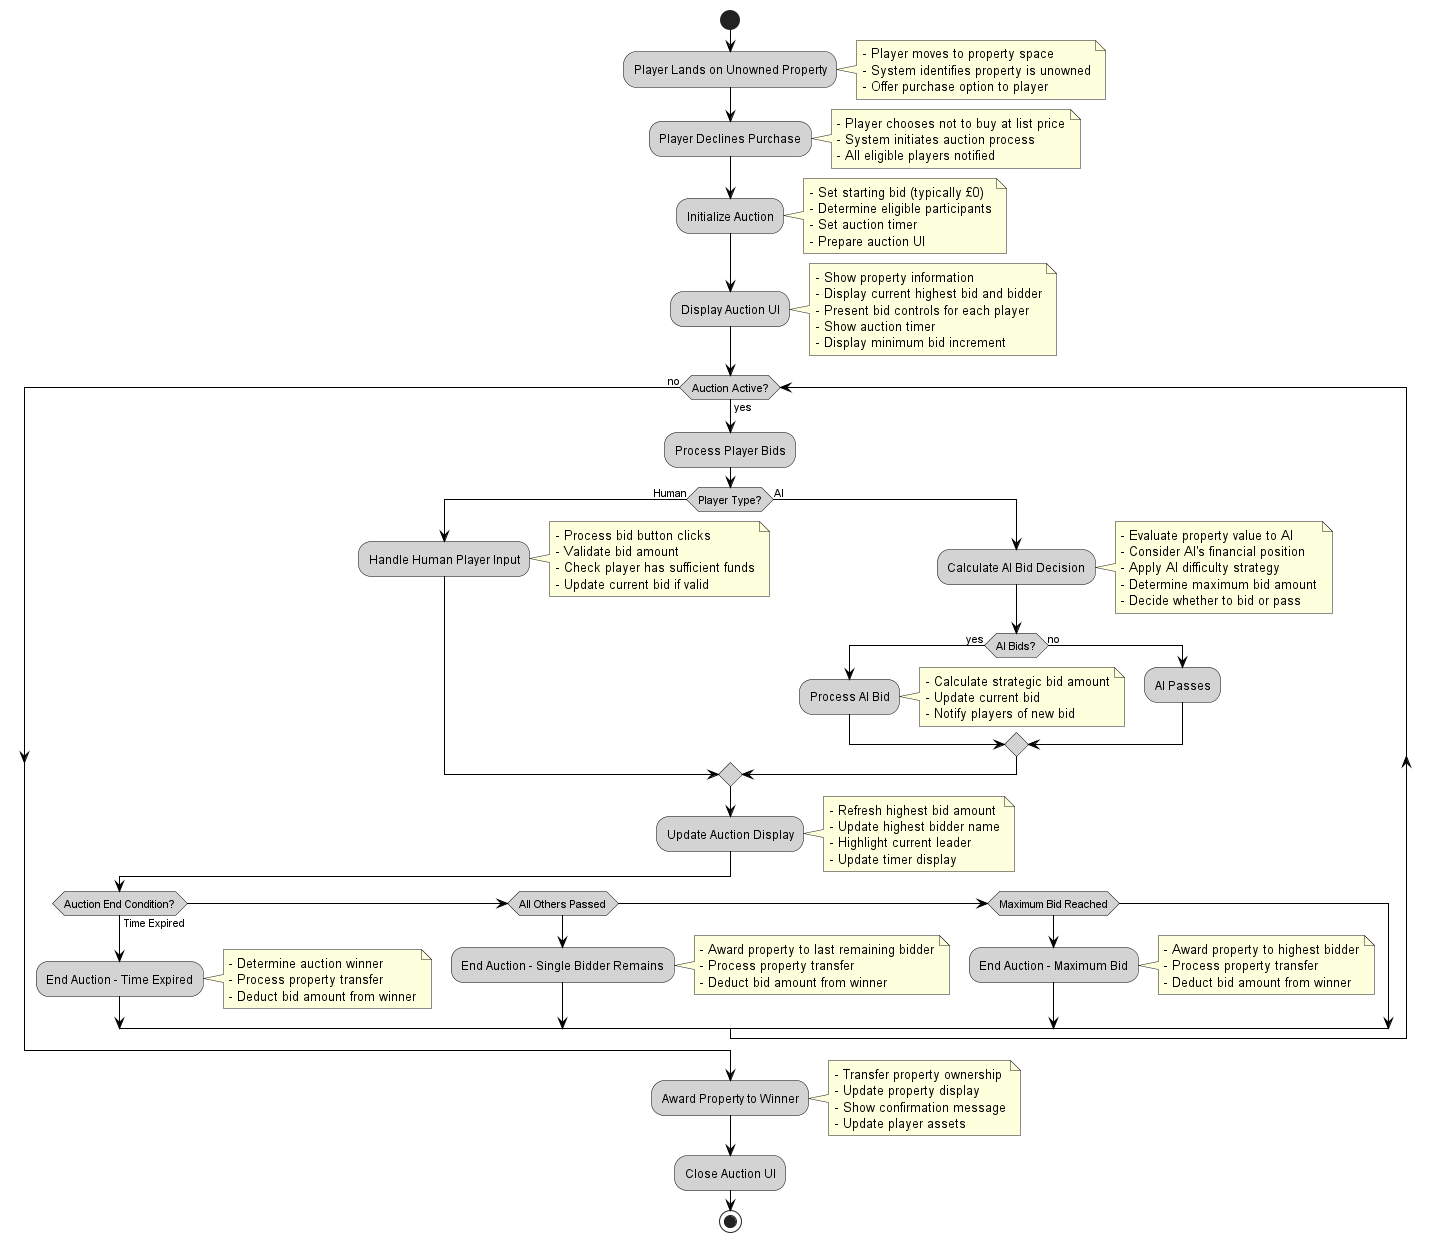

The diagram above was rendered by PlantUML. Its source (embedded in the PNG):
@startuml
skinparam backgroundColor white
skinparam activityBorderColor black
skinparam activityBackgroundColor lightGray
skinparam arrowColor black

start

:Player Lands on Unowned Property;
note right
  - Player moves to property space
  - System identifies property is unowned
  - Offer purchase option to player
end note

:Player Declines Purchase;
note right
  - Player chooses not to buy at list price
  - System initiates auction process
  - All eligible players notified
end note

:Initialize Auction;
note right
  - Set starting bid (typically £0)
  - Determine eligible participants
  - Set auction timer
  - Prepare auction UI
end note

:Display Auction UI;
note right
  - Show property information
  - Display current highest bid and bidder
  - Present bid controls for each player
  - Show auction timer
  - Display minimum bid increment
end note

while (Auction Active?) is (yes)
  :Process Player Bids;

  if (Player Type?) then (Human)
    :Handle Human Player Input;
    note right
      - Process bid button clicks
      - Validate bid amount
      - Check player has sufficient funds
      - Update current bid if valid
    end note
  else (AI)
    :Calculate AI Bid Decision;
    note right
      - Evaluate property value to AI
      - Consider AI's financial position
      - Apply AI difficulty strategy
      - Determine maximum bid amount
      - Decide whether to bid or pass
    end note

    if (AI Bids?) then (yes)
      :Process AI Bid;
      note right
        - Calculate strategic bid amount
        - Update current bid
        - Notify players of new bid
      end note
    else (no)
      :AI Passes;
    endif
  endif

  :Update Auction Display;
  note right
    - Refresh highest bid amount
    - Update highest bidder name
    - Highlight current leader
    - Update timer display
  end note

  if (Auction End Condition?) then (Time Expired)
    :End Auction - Time Expired;
    note right
      - Determine auction winner
      - Process property transfer
      - Deduct bid amount from winner
    end note
  else if (All Others Passed)
    :End Auction - Single Bidder Remains;
    note right
      - Award property to last remaining bidder
      - Process property transfer
      - Deduct bid amount from winner
    end note
  else if (Maximum Bid Reached)
    :End Auction - Maximum Bid;
    note right
      - Award property to highest bidder
      - Process property transfer
      - Deduct bid amount from winner
    end note
  endif
endwhile (no)

:Award Property to Winner;
note right
  - Transfer property ownership
  - Update property display
  - Show confirmation message
  - Update player assets
end note

:Close Auction UI;

stop

@enduml